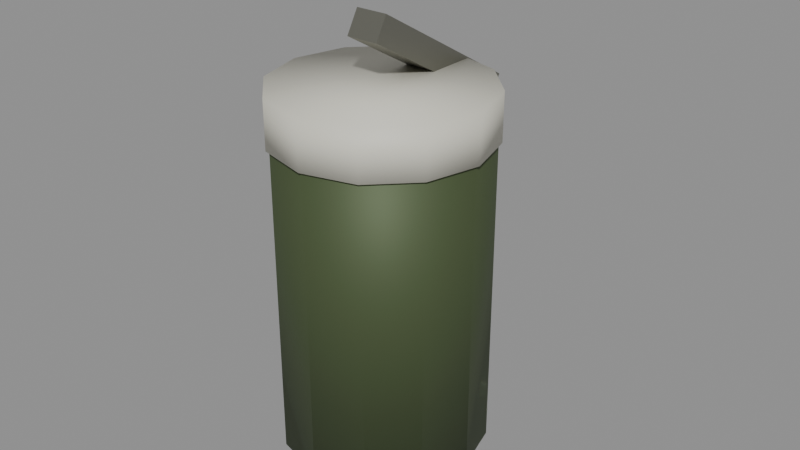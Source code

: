 # Source: smoke_grenade.blend  (saved by Blender 5.1.30; exported with 4.5.12 LTS)
import bpy
from mathutils import Matrix  # noqa: F401  (used for matrix-valued properties, if any)

bpy.ops.wm.read_factory_settings(use_empty=True)
scene = bpy.context.scene
scene.name = 'Scene'

# ---- materials (node trees are filled in below, after node groups)
mat_smoke_body = bpy.data.materials.new('smoke_body')
mat_smoke_top = bpy.data.materials.new('smoke_top')
mat_grenade_metal = bpy.data.materials.new('grenade_metal')

# ---- material node trees
mat_smoke_body.use_nodes = True; mat_smoke_body.node_tree.nodes.clear()
_N = mat_smoke_body.node_tree.nodes; _L = mat_smoke_body.node_tree.links
n0 = _N.new('ShaderNodeBsdfPrincipled'); n0.name = 'Principled BSDF'; n0.location = (-200, 100)
n0.inputs[0].default_value = (0.07227, 0.1022, 0.04231, 1.0)
n0.inputs[1].default_value = 0.3
n0.inputs[2].default_value = 0.6
n1 = _N.new('ShaderNodeOutputMaterial'); n1.name = 'Material Output'; n1.location = (200, 100)
_L.new(n0.outputs[0], n1.inputs[0])
n1.is_active_output = True
mat_smoke_top.use_nodes = True; mat_smoke_top.node_tree.nodes.clear()
_N = mat_smoke_top.node_tree.nodes; _L = mat_smoke_top.node_tree.links
n0 = _N.new('ShaderNodeBsdfPrincipled'); n0.name = 'Principled BSDF'; n0.location = (-200, 100)
n0.inputs[0].default_value = (0.6867, 0.6724, 0.5776, 1.0)
n0.inputs[2].default_value = 0.6
n1 = _N.new('ShaderNodeOutputMaterial'); n1.name = 'Material Output'; n1.location = (200, 100)
_L.new(n0.outputs[0], n1.inputs[0])
n1.is_active_output = True
mat_grenade_metal.use_nodes = True; mat_grenade_metal.node_tree.nodes.clear()
_N = mat_grenade_metal.node_tree.nodes; _L = mat_grenade_metal.node_tree.links
n0 = _N.new('ShaderNodeBsdfPrincipled'); n0.name = 'Principled BSDF'; n0.location = (-200, 100)
n0.inputs[0].default_value = (0.2542, 0.2542, 0.2159, 1.0)
n0.inputs[1].default_value = 0.8
n0.inputs[2].default_value = 0.4
n1 = _N.new('ShaderNodeOutputMaterial'); n1.name = 'Material Output'; n1.location = (200, 100)
_L.new(n0.outputs[0], n1.inputs[0])
n1.is_active_output = True

# ---- meshes
me_smoke = bpy.data.meshes.new('Smoke')
me_smoke.from_pydata([(-0.005, -0.007981, 0.07154), (-0.005, -0.003981, 0.07846), (0.0, 0.032, -0.055), (0.0, 0.032, 0.055), (0.016, 0.02771, -0.055), (0.016, 0.02771, 0.055), (0.02771, 0.016, -0.055), (0.02771, 0.016, 0.055), (0.032, 0.0, -0.055), (0.032, 0.0, 0.055), (0.02771, -0.016, -0.055), (0.02771, -0.016, 0.055), (0.016, -0.02771, -0.055), (0.016, -0.02771, 0.055), (0.0, -0.032, -0.055), (0.0, -0.032, 0.055), (-0.016, -0.02771, -0.055), (-0.016, -0.02771, 0.055), (-0.02771, -0.016, -0.055), (-0.02771, -0.016, 0.055), (-0.032, 0.0, -0.055), (-0.032, 0.0, 0.055), (-0.02771, 0.016, -0.055), (-0.02771, 0.016, 0.055), (-0.016, 0.02771, -0.055), (-0.016, 0.02771, 0.055), (0.0, 0.033, 0.0425), (0.0, 0.033, 0.0575), (0.0165, 0.02858, 0.0425), (0.0165, 0.02858, 0.0575), (0.02858, 0.0165, 0.0425), (0.02858, 0.0165, 0.0575), (0.033, 0.0, 0.0425), (0.033, 0.0, 0.0575), (0.02858, -0.0165, 0.0425), (0.02858, -0.0165, 0.0575), (0.0165, -0.02858, 0.0425), (0.0165, -0.02858, 0.0575), (0.0, -0.033, 0.0425), (0.0, -0.033, 0.0575), (-0.0165, -0.02858, 0.0425), (-0.0165, -0.02858, 0.0575), (-0.02858, -0.0165, 0.0425), (-0.02858, -0.0165, 0.0575), (-0.033, 0.0, 0.0425), (-0.033, 0.0, 0.0575), (-0.02858, 0.0165, 0.0425), (-0.02858, 0.0165, 0.0575), (-0.0165, 0.02858, 0.0425), (-0.0165, 0.02858, 0.0575), (-0.005, 0.04398, 0.04154), (-0.005, 0.04798, 0.04846), (0.005, -0.007981, 0.07154), (0.005, -0.003981, 0.07846), (0.005, 0.04398, 0.04154), (0.005, 0.04798, 0.04846)], [], [(2, 3, 5, 4), (52, 53, 1, 0), (4, 5, 7, 6), (50, 54, 52, 0), (30, 31, 33, 32), (6, 7, 9, 8), (8, 9, 11, 10), (36, 37, 39, 38), (10, 11, 13, 12), (55, 51, 1, 53), (28, 29, 31, 30), (12, 13, 15, 14), (14, 15, 17, 16), (34, 35, 37, 36), (16, 17, 19, 18), (26, 27, 29, 28), (18, 19, 21, 20), (20, 21, 23, 22), (5, 3, 25, 23, 21, 19, 17, 15, 13, 11, 9, 7), (22, 23, 25, 24), (38, 39, 41, 40), (32, 33, 35, 34), (24, 25, 3, 2), (2, 4, 6, 8, 10, 12, 14, 16, 18, 20, 22, 24), (40, 41, 43, 42), (54, 55, 53, 52), (42, 43, 45, 44), (50, 51, 55, 54), (44, 45, 47, 46), (35, 33, 31, 29, 27, 49, 47, 45, 43, 41, 39, 37), (0, 1, 51, 50), (46, 47, 49, 48), (48, 49, 27, 26), (40, 42, 44, 46, 48, 26, 28, 30, 32, 34, 36, 38)])
me_smoke.polygons.foreach_set('use_smooth', [1, 0, 1, 0, 1, 1, 1, 1, 1, 0, 1, 1, 1, 1, 1, 1, 1, 1, 1, 1, 1, 1, 1, 1, 1, 0, 1, 0, 1, 1, 0, 1, 1, 1])
me_smoke.polygons.foreach_set('material_index', [0, 2, 0, 2, 1, 0, 0, 1, 0, 2, 1, 0, 0, 1, 0, 1, 0, 0, 0, 0, 1, 1, 0, 0, 1, 2, 1, 2, 1, 1, 2, 1, 1, 1])
_uv = me_smoke.uv_layers.new(name='UVMap')
_uv.uv.foreach_set('vector', [0.0, -0.44, 0.0, 0.44, 0.128, 0.44, 0.128, -0.44, 0.04, 0.5723, 0.04, 0.6277, -0.04, 0.6277, -0.04, 0.5723, 0.2217, -0.44, 0.2217, 0.44, 0.128, 0.44, 0.128, -0.44, -0.04, 0.3518, 0.04, 0.3518, 0.04, -0.06385, -0.04, -0.06385, 0.132, 0.34, 0.132, 0.46, 0.0, 0.46, 0.0, 0.34, 0.128, -0.44, 0.128, 0.44, 0.0, 0.44, 0.0, -0.44, 0.0, -0.44, 0.0, 0.44, -0.128, 0.44, -0.128, -0.44, 0.132, 0.34, 0.132, 0.46, 0.0, 0.46, 0.0, 0.34, -0.128, -0.44, -0.128, 0.44, -0.2217, 0.44, -0.2217, -0.44, 0.04, 0.3838, -0.04, 0.3838, -0.04, -0.03185, 0.04, -0.03185, 0.2286, 0.34, 0.2286, 0.46, 0.132, 0.46, 0.132, 0.34, 0.128, -0.44, 0.128, 0.44, 0.0, 0.44, 0.0, -0.44, 0.0, -0.44, 0.0, 0.44, -0.128, 0.44, -0.128, -0.44, -0.132, 0.34, -0.132, 0.46, -0.2286, 0.46, -0.2286, 0.34, -0.2217, -0.44, -0.2217, 0.44, -0.128, 0.44, -0.128, -0.44, 0.0, 0.34, 0.0, 0.46, 0.132, 0.46, 0.132, 0.34, -0.128, -0.44, -0.128, 0.44, 0.0, 0.44, 0.0, -0.44, 0.0, -0.44, 0.0, 0.44, 0.128, 0.44, 0.128, -0.44, 0.128, 0.2217, 0.0, 0.256, -0.128, 0.2217, -0.2217, 0.128, -0.256, 0.0, -0.2217, -0.128, -0.128, -0.2217, 0.0, -0.256, 0.128, -0.2217, 0.2217, -0.128, 0.256, 0.0, 0.2217, 0.128, 0.128, -0.44, 0.128, 0.44, 0.2217, 0.44, 0.2217, -0.44, 0.0, 0.34, 0.0, 0.46, -0.132, 0.46, -0.132, 0.34, 0.0, 0.34, 0.0, 0.46, -0.132, 0.46, -0.132, 0.34, -0.128, -0.44, -0.128, 0.44, 0.0, 0.44, 0.0, -0.44, 0.0, 0.256, 0.128, 0.2217, 0.2217, 0.128, 0.256, 0.0, 0.2217, -0.128, 0.128, -0.2217, 0.0, -0.256, -0.128, -0.2217, -0.2217, -0.128, -0.256, 0.0, -0.2217, 0.128, -0.128, 0.2217, -0.2286, 0.34, -0.2286, 0.46, -0.132, 0.46, -0.132, 0.34, 0.3518, 0.3323, 0.3838, 0.3877, -0.03185, 0.6277, -0.06385, 0.5723, -0.132, 0.34, -0.132, 0.46, 0.0, 0.46, 0.0, 0.34, -0.04, 0.3323, -0.04, 0.3877, 0.04, 0.3877, 0.04, 0.3323, 0.0, 0.34, 0.0, 0.46, 0.132, 0.46, 0.132, 0.34, 0.2286, -0.132, 0.264, 0.0, 0.2286, 0.132, 0.132, 0.2286, 0.0, 0.264, -0.132, 0.2286, -0.2286, 0.132, -0.264, 0.0, -0.2286, -0.132, -0.132, -0.2286, 0.0, -0.264, 0.132, -0.2286, -0.06385, 0.5723, -0.03185, 0.6277, 0.3838, 0.3877, 0.3518, 0.3323, 0.132, 0.34, 0.132, 0.46, 0.2286, 0.46, 0.2286, 0.34, -0.132, 0.34, -0.132, 0.46, 0.0, 0.46, 0.0, 0.34, -0.132, -0.2286, -0.2286, -0.132, -0.264, 0.0, -0.2286, 0.132, -0.132, 0.2286, 0.0, 0.264, 0.132, 0.2286, 0.2286, 0.132, 0.264, 0.0, 0.2286, -0.132, 0.132, -0.2286, 0.0, -0.264])
me_smoke.materials.append(mat_smoke_body)
me_smoke.materials.append(mat_smoke_top)
me_smoke.materials.append(mat_grenade_metal)
me_smoke.update()

# ---- objects
ob_smoke = bpy.data.objects.new('Smoke', me_smoke)

# ---- transforms, parenting, visibility, modifiers, constraints
ob_smoke.location = (0.0, 0.0, 0.0)

# ---- collection membership
scene.collection.objects.link(ob_smoke)

# ---- scene / render settings (as saved in the file)
scene.frame_start = 1; scene.frame_end = 250; scene.frame_set(1)
scene.render.engine = 'BLENDER_EEVEE_NEXT'
scene.render.bake_bias = 0.0
scene.render.bake_samples = 0
scene.cycles.sampling_pattern = 'TABULATED_SOBOL'
scene.eevee.use_volume_custom_range = False
bpy.context.view_layer.update()

# ---- added for rendering (the .blend has no active camera and no usable light): camera, sun + grey world if the file has none
cam_auto = bpy.data.cameras.new('AutoCamera')
cam_auto.lens = 50.0
cam_auto.sensor_width = 36.0
cam_auto.clip_end = 1000.0
ob_auto_camera = bpy.data.objects.new('AutoCamera', cam_auto)
scene.collection.objects.link(ob_auto_camera)
ob_auto_camera.location = (0.185045, -0.214564, 0.159768)
ob_auto_camera.rotation_euler = (1.09748, -7.21219e-08, 0.694738)
scene.camera = ob_auto_camera
light_auto_sun = bpy.data.lights.new('AutoSun', 'SUN')
light_auto_sun.energy = 3.0
light_auto_sun.angle = 0.0523599
ob_auto_sun = bpy.data.objects.new('AutoSun', light_auto_sun)
scene.collection.objects.link(ob_auto_sun)
ob_auto_sun.rotation_euler = (0.872665, 0.174533, 0.523599)
if scene.world is None:
    world_auto = bpy.data.worlds.new('AutoWorld')
    world_auto.color = (0.3, 0.3, 0.3)
    scene.world = world_auto
bpy.context.view_layer.update()
